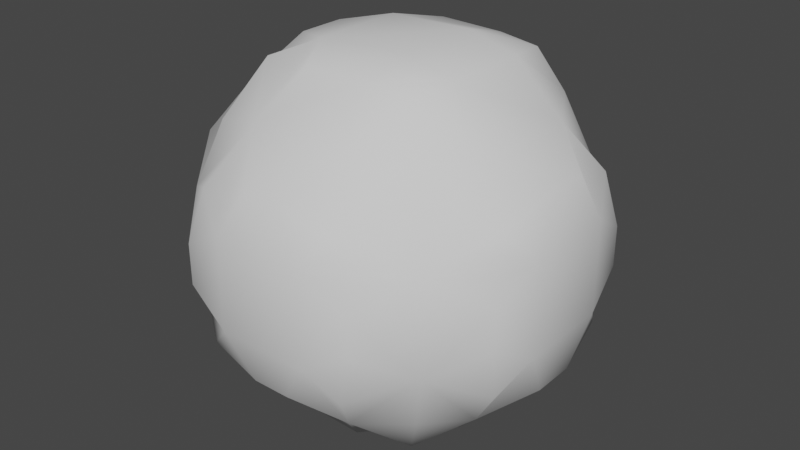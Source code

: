 # Source: SmokeObject2.blend  (saved by Blender 3.3.6; exported with 4.5.12 LTS)
import bpy
from mathutils import Matrix  # noqa: F401  (used for matrix-valued properties, if any)

bpy.ops.wm.read_factory_settings(use_empty=True)
scene = bpy.context.scene
scene.name = 'Scene'

# ---- collections
col_collection = bpy.data.collections.new('Collection'); scene.collection.children.link(col_collection)

# ---- world
world_world = bpy.data.worlds.new('World'); scene.world = world_world
world_world.use_nodes = True; world_world.node_tree.nodes.clear()
_N = world_world.node_tree.nodes; _L = world_world.node_tree.links
n0 = _N.new('ShaderNodeOutputWorld'); n0.name = 'World Output'; n0.location = (300, 300)
n1 = _N.new('ShaderNodeBackground'); n1.name = 'Background'; n1.location = (10, 300)
n1.inputs[0].default_value = (0.05088, 0.05088, 0.05088, 1.0)
_L.new(n1.outputs[0], n0.inputs[0])
n0.is_active_output = True
world_world.color = (0.05088, 0.05088, 0.05088)
world_world.use_sun_shadow = False
world_world.sun_shadow_jitter_overblur = 0.0

# ---- meshes
me_icosphere_001 = bpy.data.meshes.new('Icosphere.001')
me_icosphere_001.from_pydata([(-0.6196, -0.3285, -0.06969), (-0.6229, -0.07581, -0.3339), (-0.6486, -0.1655, -0.1618), (-0.3279, -0.6174, -0.07322), (-0.3015, -0.3014, -0.601), (-0.3686, -0.3698, -0.45), (-0.459, -0.4601, -0.1715), (-0.3234, -0.15, -0.6153), (-0.4927, -0.1655, -0.4403), (-0.59, -0.2758, -0.2697), (-0.06839, -0.6137, -0.3218), (-0.161, -0.6468, -0.1639), (-0.15, -0.3198, -0.6127), (-0.161, -0.4908, -0.4331), (-0.2684, -0.5917, -0.2732), (-0.15, -0.15, -0.6619), (-0.6196, -0.3285, 0.07202), (-0.6488, -0.166, 0.1632), (-0.6231, -0.07667, 0.3364), (-0.3279, -0.6174, 0.07052), (-0.4594, -0.4594, 0.1713), (-0.3908, -0.3904, 0.3959), (-0.5908, -0.2767, 0.272), (-0.4596, -0.1806, 0.4661), (-0.3285, -0.0845, 0.6155), (-0.1593, -0.6468, 0.1623), (-0.06542, -0.6137, 0.3218), (-0.2654, -0.5904, 0.2705), (-0.1752, -0.4577, 0.4589), (-0.08494, -0.325, 0.616), (-0.2849, -0.2845, 0.5959), (-0.171, -0.1707, 0.6466), (-0.6229, 0.07581, -0.3339), (-0.6486, 0.1655, -0.1618), (-0.6196, 0.3285, -0.06969), (-0.3234, 0.15, -0.6153), (-0.4927, 0.1655, -0.4403), (-0.59, 0.2758, -0.2697), (-0.3015, 0.3014, -0.601), (-0.3686, 0.3698, -0.45), (-0.459, 0.4601, -0.1715), (-0.3279, 0.6174, -0.07322), (-0.15, 0.15, -0.6619), (-0.15, 0.3198, -0.6127), (-0.161, 0.4908, -0.4331), (-0.2684, 0.5917, -0.2732), (-0.06839, 0.6137, -0.3218), (-0.161, 0.6468, -0.1639), (-0.6488, 0.166, 0.1632), (-0.6231, 0.07667, 0.3364), (-0.6196, 0.3285, 0.07202), (-0.5908, 0.2767, 0.272), (-0.4596, 0.1806, 0.4661), (-0.3285, 0.0845, 0.6155), (-0.4594, 0.4594, 0.1713), (-0.3908, 0.3904, 0.3959), (-0.3279, 0.6174, 0.07052), (-0.2849, 0.2845, 0.5959), (-0.171, 0.1707, 0.6466), (-0.2654, 0.5904, 0.2705), (-0.1752, 0.4577, 0.4589), (-0.08494, 0.325, 0.616), (-0.1593, 0.6468, 0.1623), (-0.06542, 0.6137, 0.3218), (0.06542, -0.6137, -0.3218), (0.1593, -0.6468, -0.1623), (0.08494, -0.325, -0.616), (0.1752, -0.4577, -0.4589), (0.2654, -0.5904, -0.2705), (0.171, -0.1707, -0.6466), (0.2849, -0.2845, -0.5959), (0.3279, -0.6174, -0.07052), (0.3908, -0.3904, -0.3959), (0.4594, -0.4594, -0.1713), (0.3285, -0.0845, -0.6155), (0.4596, -0.1806, -0.4661), (0.5908, -0.2767, -0.272), (0.6196, -0.3285, -0.07202), (0.6231, -0.07667, -0.3364), (0.6488, -0.166, -0.1632), (0.161, -0.6468, 0.1639), (0.06839, -0.6137, 0.3218), (0.2684, -0.5917, 0.2732), (0.161, -0.4908, 0.4331), (0.15, -0.3198, 0.6127), (0.15, -0.15, 0.6619), (0.3279, -0.6174, 0.07322), (0.459, -0.4601, 0.1715), (0.3686, -0.3698, 0.45), (0.3015, -0.3014, 0.601), (0.59, -0.2758, 0.2697), (0.4927, -0.1655, 0.4403), (0.3234, -0.15, 0.6153), (0.6196, -0.3285, 0.06969), (0.6486, -0.1655, 0.1618), (0.6229, -0.07581, 0.3339), (0.171, 0.1707, -0.6466), (0.2849, 0.2845, -0.5959), (0.08494, 0.325, -0.616), (0.1752, 0.4577, -0.4589), (0.2654, 0.5904, -0.2705), (0.06542, 0.6137, -0.3218), (0.1593, 0.6468, -0.1623), (0.3285, 0.0845, -0.6155), (0.4596, 0.1806, -0.4661), (0.5908, 0.2767, -0.272), (0.3908, 0.3904, -0.3959), (0.4594, 0.4594, -0.1713), (0.3279, 0.6174, -0.07052), (0.6231, 0.07667, -0.3364), (0.6488, 0.166, -0.1632), (0.6196, 0.3285, -0.07202), (0.15, 0.15, 0.6619), (0.2684, 0.5917, 0.2732), (0.161, 0.4908, 0.4331), (0.15, 0.3198, 0.6127), (0.161, 0.6468, 0.1639), (0.06839, 0.6137, 0.3218), (0.59, 0.2758, 0.2697), (0.4927, 0.1655, 0.4403), (0.3234, 0.15, 0.6153), (0.459, 0.4601, 0.1715), (0.3686, 0.3698, 0.45), (0.3015, 0.3014, 0.601), (0.3279, 0.6174, 0.07322), (0.6486, 0.1655, 0.1618), (0.6229, 0.07581, 0.3339), (0.6196, 0.3285, 0.06969)], [], [(8, 7, 4, 5), (9, 8, 5, 6), (9, 2, 1, 8), (2, 9, 6, 0), (13, 5, 4, 12), (14, 13, 10, 11), (14, 6, 5, 13), (6, 14, 11, 3), (7, 15, 12, 4), (17, 2, 0, 16), (20, 6, 3, 19), (20, 16, 0, 6), (22, 17, 16, 20), (23, 22, 20, 21), (23, 18, 17, 22), (25, 19, 3, 11), (27, 20, 19, 25), (28, 27, 25, 26), (28, 21, 20, 27), (30, 23, 21, 28), (31, 30, 28, 29), (31, 24, 23, 30), (33, 32, 1, 2), (36, 35, 7, 8), (32, 36, 8, 1), (33, 37, 36, 32), (39, 38, 35, 36), (40, 39, 36, 37), (34, 40, 37, 33), (35, 42, 15, 7), (38, 43, 42, 35), (39, 44, 43, 38), (40, 45, 44, 39), (47, 46, 44, 45), (41, 47, 45, 40), (48, 33, 2, 17), (49, 48, 17, 18), (50, 34, 33, 48), (49, 52, 51, 48), (52, 49, 18, 23), (53, 52, 23, 24), (50, 54, 40, 34), (54, 50, 48, 51), (55, 54, 51, 52), (56, 41, 40, 54), (53, 58, 57, 52), (58, 53, 24, 31), (55, 60, 59, 54), (60, 55, 52, 57), (61, 60, 57, 58), (56, 62, 47, 41), (62, 56, 54, 59), (63, 62, 59, 60), (65, 11, 10, 64), (67, 13, 12, 66), (13, 67, 64, 10), (67, 68, 65, 64), (15, 69, 66, 12), (69, 70, 67, 66), (73, 68, 67, 72), (68, 73, 71, 65), (75, 70, 69, 74), (70, 75, 72, 67), (75, 76, 73, 72), (79, 76, 75, 78), (76, 79, 77, 73), (80, 25, 11, 65), (81, 26, 25, 80), (82, 83, 81, 80), (83, 28, 26, 81), (84, 29, 28, 83), (85, 31, 29, 84), (86, 80, 65, 71), (73, 87, 86, 71), (87, 82, 80, 86), (88, 83, 82, 87), (89, 84, 83, 88), (90, 91, 88, 87), (91, 92, 89, 88), (92, 85, 84, 89), (93, 87, 73, 77), (79, 94, 93, 77), (94, 90, 87, 93), (95, 91, 90, 94), (42, 96, 69, 15), (43, 98, 96, 42), (98, 99, 97, 96), (44, 99, 98, 43), (46, 101, 99, 44), (101, 102, 100, 99), (47, 102, 101, 46), (96, 103, 74, 69), (103, 104, 75, 74), (97, 104, 103, 96), (99, 106, 104, 97), (106, 107, 105, 104), (100, 107, 106, 99), (102, 108, 107, 100), (104, 109, 78, 75), (109, 110, 79, 78), (105, 110, 109, 104), (107, 111, 110, 105), (112, 58, 31, 85), (61, 115, 114, 60), (115, 61, 58, 112), (62, 116, 102, 47), (116, 117, 114, 113), (63, 117, 116, 62), (117, 63, 60, 114), (119, 120, 92, 91), (120, 112, 85, 92), (121, 122, 119, 118), (114, 122, 121, 113), (122, 123, 120, 119), (115, 123, 122, 114), (123, 115, 112, 120), (108, 124, 121, 107), (116, 124, 108, 102), (124, 116, 113, 121), (110, 125, 94, 79), (125, 126, 95, 94), (119, 126, 125, 118), (126, 119, 91, 95), (111, 127, 125, 110), (121, 127, 111, 107), (127, 121, 118, 125)])
me_icosphere_001.polygons.foreach_set('use_smooth', [True] * 126)
_uv = me_icosphere_001.uv_layers.new(name='UVMap')
_uv.uv.foreach_set('vector', [0.0, -0.01172, 1.0, -0.01172, 1.0, 0.9883, 0.0, 0.9883, 0.0, -0.01172, 1.0, -0.01172, 1.0, 0.9883, 0.0, 0.9883, 0.0, -0.01172, 1.0, -0.01172, 1.0, 0.9883, 0.0, 0.9883, 0.0, -0.01172, 1.0, -0.01172, 1.0, 0.9883, 0.0, 0.9883, 0.0, -0.01172, 1.0, -0.01172, 1.0, 0.9883, 0.0, 0.9883, 0.0, -0.01172, 1.0, -0.01172, 1.0, 0.9883, 0.0, 0.9883, 0.0, -0.01172, 1.0, -0.01172, 1.0, 0.9883, 0.0, 0.9883, 0.0, -0.01172, 1.0, -0.01172, 1.0, 0.9883, 0.0, 0.9883, 0.0, -0.01172, 1.0, -0.01172, 1.0, 0.9883, 0.0, 0.9883, 0.0, -0.01172, 1.0, -0.01172, 1.0, 0.9883, 0.0, 0.9883, 0.0, -0.01172, 1.0, -0.01172, 1.0, 0.9883, 0.0, 0.9883, 0.0, -0.01172, 1.0, -0.01172, 1.0, 0.9883, 0.0, 0.9883, 0.0, -0.01172, 1.0, -0.01172, 1.0, 0.9883, 0.0, 0.9883, 0.0, -0.01172, 1.0, -0.01172, 1.0, 0.9883, 0.0, 0.9883, 0.0, -0.01172, 1.0, -0.01172, 1.0, 0.9883, 0.0, 0.9883, 0.0, -0.01172, 1.0, -0.01172, 1.0, 0.9883, 0.0, 0.9883, 0.0, -0.01172, 1.0, -0.01172, 1.0, 0.9883, 0.0, 0.9883, 0.0, -0.01172, 1.0, -0.01172, 1.0, 0.9883, 0.0, 0.9883, 0.0, -0.01172, 1.0, -0.01172, 1.0, 0.9883, 0.0, 0.9883, 0.0, -0.01172, 1.0, -0.01172, 1.0, 0.9883, 0.0, 0.9883, 0.0, -0.01172, 1.0, -0.01172, 1.0, 0.9883, 0.0, 0.9883, 0.0, -0.01172, 1.0, -0.01172, 1.0, 0.9883, 0.0, 0.9883, 0.0, -0.01172, 1.0, -0.01172, 1.0, 0.9883, 0.0, 0.9883, 0.0, -0.01172, 1.0, -0.01172, 1.0, 0.9883, 0.0, 0.9883, 0.0, -0.01172, 1.0, -0.01172, 1.0, 0.9883, 0.0, 0.9883, 0.0, -0.01172, 1.0, -0.01172, 1.0, 0.9883, 0.0, 0.9883, 0.0, -0.01172, 1.0, -0.01172, 1.0, 0.9883, 0.0, 0.9883, 0.0, -0.01172, 1.0, -0.01172, 1.0, 0.9883, 0.0, 0.9883, 0.0, -0.01172, 1.0, -0.01172, 1.0, 0.9883, 0.0, 0.9883, 0.0, -0.01172, 1.0, -0.01172, 1.0, 0.9883, 0.0, 0.9883, 0.0, -0.01172, 1.0, -0.01172, 1.0, 0.9883, 0.0, 0.9883, 0.0, -0.01172, 1.0, -0.01172, 1.0, 0.9883, 0.0, 0.9883, 0.0, -0.01172, 1.0, -0.01172, 1.0, 0.9883, 0.0, 0.9883, 0.0, -0.01172, 1.0, -0.01172, 1.0, 0.9883, 0.0, 0.9883, 0.0, -0.01172, 1.0, -0.01172, 1.0, 0.9883, 0.0, 0.9883, 0.0, -0.01172, 1.0, -0.01172, 1.0, 0.9883, 0.0, 0.9883, 0.0, -0.01172, 1.0, -0.01172, 1.0, 0.9883, 0.0, 0.9883, 0.0, -0.01172, 1.0, -0.01172, 1.0, 0.9883, 0.0, 0.9883, 0.0, -0.01172, 1.0, -0.01172, 1.0, 0.9883, 0.0, 0.9883, 0.0, -0.01172, 1.0, -0.01172, 1.0, 0.9883, 0.0, 0.9883, 0.0, -0.01172, 1.0, -0.01172, 1.0, 0.9883, 0.0, 0.9883, 0.0, -0.01172, 1.0, -0.01172, 1.0, 0.9883, 0.0, 0.9883, 0.0, -0.01172, 1.0, -0.01172, 1.0, 0.9883, 0.0, 0.9883, 0.0, -0.01172, 1.0, -0.01172, 1.0, 0.9883, 0.0, 0.9883, 0.0, -0.01172, 1.0, -0.01172, 1.0, 0.9883, 0.0, 0.9883, 0.0, -0.01172, 1.0, -0.01172, 1.0, 0.9883, 0.0, 0.9883, 0.0, -0.01172, 1.0, -0.01172, 1.0, 0.9883, 0.0, 0.9883, 0.0, -0.01172, 1.0, -0.01172, 1.0, 0.9883, 0.0, 0.9883, 0.0, -0.01172, 1.0, -0.01172, 1.0, 0.9883, 0.0, 0.9883, 0.0, -0.01172, 1.0, -0.01172, 1.0, 0.9883, 0.0, 0.9883, 0.0, -0.01172, 1.0, -0.01172, 1.0, 0.9883, 0.0, 0.9883, 0.0, -0.01172, 1.0, -0.01172, 1.0, 0.9883, 0.0, 0.9883, 0.0, -0.01172, 1.0, -0.01172, 1.0, 0.9883, 0.0, 0.9883, 0.0, -0.01172, 1.0, -0.01172, 1.0, 0.9883, 0.0, 0.9883, 0.0, -0.01172, 1.0, -0.01172, 1.0, 0.9883, 0.0, 0.9883, 0.0, -0.01172, 1.0, -0.01172, 1.0, 0.9883, 0.0, 0.9883, 0.0, -0.01172, 1.0, -0.01172, 1.0, 0.9883, 0.0, 0.9883, 0.0, -0.01172, 1.0, -0.01172, 1.0, 0.9883, 0.0, 0.9883, 0.0, -0.01172, 1.0, -0.01172, 1.0, 0.9883, 0.0, 0.9883, 0.0, -0.01172, 1.0, -0.01172, 1.0, 0.9883, 0.0, 0.9883, 0.0, -0.01172, 1.0, -0.01172, 1.0, 0.9883, 0.0, 0.9883, 0.0, -0.01172, 1.0, -0.01172, 1.0, 0.9883, 0.0, 0.9883, 0.0, -0.01172, 1.0, -0.01172, 1.0, 0.9883, 0.0, 0.9883, 0.0, -0.01172, 1.0, -0.01172, 1.0, 0.9883, 0.0, 0.9883, 0.0, -0.01172, 1.0, -0.01172, 1.0, 0.9883, 0.0, 0.9883, 0.0, -0.01172, 1.0, -0.01172, 1.0, 0.9883, 0.0, 0.9883, 0.0, -0.01172, 1.0, -0.01172, 1.0, 0.9883, 0.0, 0.9883, 0.0, -0.01172, 1.0, -0.01172, 1.0, 0.9883, 0.0, 0.9883, 0.0, -0.01172, 1.0, -0.01172, 1.0, 0.9883, 0.0, 0.9883, 0.0, -0.01172, 1.0, -0.01172, 1.0, 0.9883, 0.0, 0.9883, 0.0, -0.01172, 1.0, -0.01172, 1.0, 0.9883, 0.0, 0.9883, 0.0, -0.01172, 1.0, -0.01172, 1.0, 0.9883, 0.0, 0.9883, 0.0, -0.01172, 1.0, -0.01172, 1.0, 0.9883, 0.0, 0.9883, 0.0, -0.01172, 1.0, -0.01172, 1.0, 0.9883, 0.0, 0.9883, 0.0, -0.01172, 1.0, -0.01172, 1.0, 0.9883, 0.0, 0.9883, 0.0, -0.01172, 1.0, -0.01172, 1.0, 0.9883, 0.0, 0.9883, 0.0, -0.01172, 1.0, -0.01172, 1.0, 0.9883, 0.0, 0.9883, 0.0, -0.01172, 1.0, -0.01172, 1.0, 0.9883, 0.0, 0.9883, 0.0, -0.01172, 1.0, -0.01172, 1.0, 0.9883, 0.0, 0.9883, 0.0, -0.01172, 1.0, -0.01172, 1.0, 0.9883, 0.0, 0.9883, 0.0, -0.01172, 1.0, -0.01172, 1.0, 0.9883, 0.0, 0.9883, 0.0, -0.01172, 1.0, -0.01172, 1.0, 0.9883, 0.0, 0.9883, 0.0, -0.01172, 1.0, -0.01172, 1.0, 0.9883, 0.0, 0.9883, 0.0, -0.01172, 1.0, -0.01172, 1.0, 0.9883, 0.0, 0.9883, 0.0, -0.01172, 1.0, -0.01172, 1.0, 0.9883, 0.0, 0.9883, 0.0, -0.01172, 1.0, -0.01172, 1.0, 0.9883, 0.0, 0.9883, 0.0, -0.01172, 1.0, -0.01172, 1.0, 0.9883, 0.0, 0.9883, 0.0, -0.01172, 1.0, -0.01172, 1.0, 0.9883, 0.0, 0.9883, 0.0, -0.01172, 1.0, -0.01172, 1.0, 0.9883, 0.0, 0.9883, 0.0, -0.01172, 1.0, -0.01172, 1.0, 0.9883, 0.0, 0.9883, 0.0, -0.01172, 1.0, -0.01172, 1.0, 0.9883, 0.0, 0.9883, 0.0, -0.01172, 1.0, -0.01172, 1.0, 0.9883, 0.0, 0.9883, 0.0, -0.01172, 1.0, -0.01172, 1.0, 0.9883, 0.0, 0.9883, 0.0, -0.01172, 1.0, -0.01172, 1.0, 0.9883, 0.0, 0.9883, 0.0, -0.01172, 1.0, -0.01172, 1.0, 0.9883, 0.0, 0.9883, 0.0, -0.01172, 1.0, -0.01172, 1.0, 0.9883, 0.0, 0.9883, 0.0, -0.01172, 1.0, -0.01172, 1.0, 0.9883, 0.0, 0.9883, 0.0, -0.01172, 1.0, -0.01172, 1.0, 0.9883, 0.0, 0.9883, 0.0, -0.01172, 1.0, -0.01172, 1.0, 0.9883, 0.0, 0.9883, 0.0, -0.01172, 1.0, -0.01172, 1.0, 0.9883, 0.0, 0.9883, 0.0, -0.01172, 1.0, -0.01172, 1.0, 0.9883, 0.0, 0.9883, 0.0, -0.01172, 1.0, -0.01172, 1.0, 0.9883, 0.0, 0.9883, 0.0, -0.01172, 1.0, -0.01172, 1.0, 0.9883, 0.0, 0.9883, 0.0, -0.01172, 1.0, -0.01172, 1.0, 0.9883, 0.0, 0.9883, 0.0, -0.01172, 1.0, -0.01172, 1.0, 0.9883, 0.0, 0.9883, 0.0, -0.01172, 1.0, -0.01172, 1.0, 0.9883, 0.0, 0.9883, 0.0, -0.01172, 1.0, -0.01172, 1.0, 0.9883, 0.0, 0.9883, 0.0, -0.01172, 1.0, -0.01172, 1.0, 0.9883, 0.0, 0.9883, 0.0, -0.01172, 1.0, -0.01172, 1.0, 0.9883, 0.0, 0.9883, 0.0, -0.01172, 1.0, -0.01172, 1.0, 0.9883, 0.0, 0.9883, 0.0, -0.01172, 1.0, -0.01172, 1.0, 0.9883, 0.0, 0.9883, 0.0, -0.01172, 1.0, -0.01172, 1.0, 0.9883, 0.0, 0.9883, 0.0, -0.01172, 1.0, -0.01172, 1.0, 0.9883, 0.0, 0.9883, 0.0, -0.01172, 1.0, -0.01172, 1.0, 0.9883, 0.0, 0.9883, 0.0, -0.01172, 1.0, -0.01172, 1.0, 0.9883, 0.0, 0.9883, 0.0, -0.01172, 1.0, -0.01172, 1.0, 0.9883, 0.0, 0.9883, 0.0, -0.01172, 1.0, -0.01172, 1.0, 0.9883, 0.0, 0.9883, 0.0, -0.01172, 1.0, -0.01172, 1.0, 0.9883, 0.0, 0.9883, 0.0, -0.01172, 1.0, -0.01172, 1.0, 0.9883, 0.0, 0.9883, 0.0, -0.01172, 1.0, -0.01172, 1.0, 0.9883, 0.0, 0.9883, 0.0, -0.01172, 1.0, -0.01172, 1.0, 0.9883, 0.0, 0.9883, 0.0, -0.01172, 1.0, -0.01172, 1.0, 0.9883, 0.0, 0.9883, 0.0, -0.01172, 1.0, -0.01172, 1.0, 0.9883, 0.0, 0.9883, 0.0, -0.01172, 1.0, -0.01172, 1.0, 0.9883, 0.0, 0.9883, 0.0, -0.01172, 1.0, -0.01172, 1.0, 0.9883, 0.0, 0.9883, 0.0, -0.01172, 1.0, -0.01172, 1.0, 0.9883, 0.0, 0.9883])
me_icosphere_001.update()

# ---- objects
ob_bubble02 = bpy.data.objects.new('Bubble02', me_icosphere_001)

# ---- transforms, parenting, visibility, modifiers, constraints
ob_bubble02.location = (0.0, 0.0, 0.0)

# ---- collection membership
col_collection.objects.link(ob_bubble02)

# ---- scene / render settings (as saved in the file)
scene.frame_start = 1; scene.frame_end = 250; scene.frame_set(1)
scene.render.engine = 'BLENDER_EEVEE_NEXT'
scene.cycles.sampling_pattern = 'TABULATED_SOBOL'
scene.cycles.use_light_tree = False
scene.view_settings.view_transform = 'Filmic'
bpy.context.view_layer.update()

# ---- added for rendering (the .blend has no active camera and no usable light): camera, sun
cam_auto = bpy.data.cameras.new('AutoCamera')
cam_auto.lens = 50.0
cam_auto.sensor_width = 36.0
cam_auto.clip_end = 1000.0
ob_auto_camera = bpy.data.objects.new('AutoCamera', cam_auto)
scene.collection.objects.link(ob_auto_camera)
ob_auto_camera.location = (2.09144, -2.50973, 1.67315)
ob_auto_camera.rotation_euler = (1.09748, -7.21219e-08, 0.694738)
scene.camera = ob_auto_camera
light_auto_sun = bpy.data.lights.new('AutoSun', 'SUN')
light_auto_sun.energy = 3.0
light_auto_sun.angle = 0.0523599
ob_auto_sun = bpy.data.objects.new('AutoSun', light_auto_sun)
scene.collection.objects.link(ob_auto_sun)
ob_auto_sun.rotation_euler = (0.872665, 0.174533, 0.523599)
bpy.context.view_layer.update()
